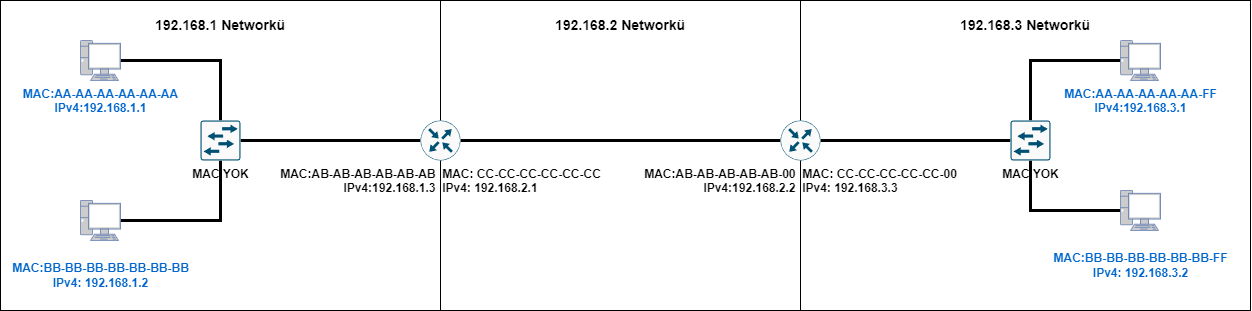

The diagram above was exported from draw.io. Its source (the exported page's mxGraphModel, read from the mxfile embedded in the PNG):
<mxGraphModel dx="1313" dy="738" grid="1" gridSize="10" guides="1" tooltips="1" connect="1" arrows="1" fold="1" page="1" pageScale="1" pageWidth="827" pageHeight="1169" math="0" shadow="0">
  <root>
    <mxCell id="0" />
    <mxCell id="1" parent="0" />
    <mxCell id="LNPtb3m2NBWW79g8tz-p-33" value="" style="rounded=0;whiteSpace=wrap;html=1;" vertex="1" parent="1">
      <mxGeometry x="800" width="450" height="310" as="geometry" />
    </mxCell>
    <mxCell id="LNPtb3m2NBWW79g8tz-p-26" value="" style="rounded=0;whiteSpace=wrap;html=1;" vertex="1" parent="1">
      <mxGeometry x="440" width="360" height="310" as="geometry" />
    </mxCell>
    <mxCell id="LNPtb3m2NBWW79g8tz-p-25" value="" style="rounded=0;whiteSpace=wrap;html=1;" vertex="1" parent="1">
      <mxGeometry width="440" height="310" as="geometry" />
    </mxCell>
    <mxCell id="LNPtb3m2NBWW79g8tz-p-8" style="edgeStyle=orthogonalEdgeStyle;rounded=0;orthogonalLoop=1;jettySize=auto;html=1;entryX=0.5;entryY=0;entryDx=0;entryDy=0;entryPerimeter=0;endArrow=none;endFill=0;strokeWidth=3;" edge="1" parent="1" source="LNPtb3m2NBWW79g8tz-p-1" target="LNPtb3m2NBWW79g8tz-p-3">
      <mxGeometry relative="1" as="geometry" />
    </mxCell>
    <mxCell id="LNPtb3m2NBWW79g8tz-p-1" value="&lt;b&gt;MAC:AA-AA-AA-AA-AA-AA&lt;br&gt;IPv4:192.168.1.1&lt;br&gt;&lt;/b&gt;" style="fontColor=#0066CC;verticalAlign=top;verticalLabelPosition=bottom;labelPosition=center;align=center;html=1;outlineConnect=0;fillColor=#CCCCCC;strokeColor=#6881B3;gradientColor=none;gradientDirection=north;strokeWidth=2;shape=mxgraph.networks.pc;" vertex="1" parent="1">
      <mxGeometry x="80" y="40" width="40" height="40" as="geometry" />
    </mxCell>
    <mxCell id="LNPtb3m2NBWW79g8tz-p-9" style="edgeStyle=orthogonalEdgeStyle;rounded=0;orthogonalLoop=1;jettySize=auto;html=1;entryX=0.5;entryY=1;entryDx=0;entryDy=0;entryPerimeter=0;endArrow=none;endFill=0;strokeWidth=3;" edge="1" parent="1" source="LNPtb3m2NBWW79g8tz-p-2" target="LNPtb3m2NBWW79g8tz-p-3">
      <mxGeometry relative="1" as="geometry" />
    </mxCell>
    <mxCell id="LNPtb3m2NBWW79g8tz-p-2" value="&lt;b&gt;&lt;br&gt;MAC:BB-BB-BB-BB-BB-BB-BB&lt;br&gt;IPv4: 192.168.1.2&lt;/b&gt;" style="fontColor=#0066CC;verticalAlign=top;verticalLabelPosition=bottom;labelPosition=center;align=center;html=1;outlineConnect=0;fillColor=#CCCCCC;strokeColor=#6881B3;gradientColor=none;gradientDirection=north;strokeWidth=2;shape=mxgraph.networks.pc;" vertex="1" parent="1">
      <mxGeometry x="80" y="200" width="40" height="40" as="geometry" />
    </mxCell>
    <mxCell id="LNPtb3m2NBWW79g8tz-p-10" style="edgeStyle=orthogonalEdgeStyle;rounded=0;orthogonalLoop=1;jettySize=auto;html=1;entryX=0;entryY=0.5;entryDx=0;entryDy=0;entryPerimeter=0;endArrow=none;endFill=0;strokeWidth=3;" edge="1" parent="1" source="LNPtb3m2NBWW79g8tz-p-3" target="LNPtb3m2NBWW79g8tz-p-4">
      <mxGeometry relative="1" as="geometry" />
    </mxCell>
    <mxCell id="LNPtb3m2NBWW79g8tz-p-3" value="&lt;b&gt;MAC YOK&lt;/b&gt;" style="sketch=0;points=[[0.015,0.015,0],[0.985,0.015,0],[0.985,0.985,0],[0.015,0.985,0],[0.25,0,0],[0.5,0,0],[0.75,0,0],[1,0.25,0],[1,0.5,0],[1,0.75,0],[0.75,1,0],[0.5,1,0],[0.25,1,0],[0,0.75,0],[0,0.5,0],[0,0.25,0]];verticalLabelPosition=bottom;html=1;verticalAlign=top;aspect=fixed;align=center;pointerEvents=1;shape=mxgraph.cisco19.rect;prIcon=l2_switch;fillColor=#FAFAFA;strokeColor=#005073;" vertex="1" parent="1">
      <mxGeometry x="200" y="120" width="40" height="40" as="geometry" />
    </mxCell>
    <mxCell id="LNPtb3m2NBWW79g8tz-p-13" style="edgeStyle=orthogonalEdgeStyle;rounded=0;orthogonalLoop=1;jettySize=auto;html=1;entryX=0;entryY=0.5;entryDx=0;entryDy=0;entryPerimeter=0;endArrow=none;endFill=0;strokeWidth=3;" edge="1" parent="1" source="LNPtb3m2NBWW79g8tz-p-4" target="LNPtb3m2NBWW79g8tz-p-11">
      <mxGeometry relative="1" as="geometry" />
    </mxCell>
    <mxCell id="LNPtb3m2NBWW79g8tz-p-4" value="&lt;div style=&quot;text-align: justify;&quot;&gt;&lt;b style=&quot;background-color: initial;&quot;&gt;MAC:AB-AB-AB-AB-AB-AB&amp;nbsp; MAC: CC-CC-CC-CC-CC-CC&lt;/b&gt;&lt;/div&gt;&lt;b&gt;&lt;div style=&quot;&quot;&gt;&lt;b style=&quot;background-color: initial;&quot;&gt;IPv4:192.168.1.3&amp;nbsp; IPv4: 192.168.2.1&lt;/b&gt;&lt;/div&gt;&lt;/b&gt;" style="sketch=0;points=[[0.5,0,0],[1,0.5,0],[0.5,1,0],[0,0.5,0],[0.145,0.145,0],[0.8555,0.145,0],[0.855,0.8555,0],[0.145,0.855,0]];verticalLabelPosition=bottom;html=1;verticalAlign=top;aspect=fixed;align=center;pointerEvents=1;shape=mxgraph.cisco19.rect;prIcon=router;fillColor=#FAFAFA;strokeColor=#005073;" vertex="1" parent="1">
      <mxGeometry x="420" y="120" width="40" height="40" as="geometry" />
    </mxCell>
    <mxCell id="LNPtb3m2NBWW79g8tz-p-32" style="edgeStyle=orthogonalEdgeStyle;rounded=0;orthogonalLoop=1;jettySize=auto;html=1;entryX=0;entryY=0.5;entryDx=0;entryDy=0;entryPerimeter=0;endArrow=none;endFill=0;strokeWidth=3;" edge="1" parent="1" source="LNPtb3m2NBWW79g8tz-p-11" target="LNPtb3m2NBWW79g8tz-p-31">
      <mxGeometry relative="1" as="geometry" />
    </mxCell>
    <mxCell id="LNPtb3m2NBWW79g8tz-p-11" value="&lt;div style=&quot;border-color: var(--border-color); text-align: justify;&quot;&gt;&lt;b style=&quot;border-color: var(--border-color); background-color: initial;&quot;&gt;MAC:AB-AB-AB-AB-AB-00&amp;nbsp; MAC: CC-CC-CC-CC-CC-00&lt;/b&gt;&lt;/div&gt;&lt;b style=&quot;border-color: var(--border-color);&quot;&gt;IPv4:192.168.2.2&amp;nbsp; IPv4: 192.168.3.3&lt;/b&gt;" style="sketch=0;points=[[0.5,0,0],[1,0.5,0],[0.5,1,0],[0,0.5,0],[0.145,0.145,0],[0.8555,0.145,0],[0.855,0.8555,0],[0.145,0.855,0]];verticalLabelPosition=bottom;html=1;verticalAlign=top;aspect=fixed;align=center;pointerEvents=1;shape=mxgraph.cisco19.rect;prIcon=router;fillColor=#FAFAFA;strokeColor=#005073;" vertex="1" parent="1">
      <mxGeometry x="780" y="120" width="40" height="40" as="geometry" />
    </mxCell>
    <mxCell id="LNPtb3m2NBWW79g8tz-p-27" style="edgeStyle=orthogonalEdgeStyle;rounded=0;orthogonalLoop=1;jettySize=auto;html=1;entryX=0.5;entryY=0;entryDx=0;entryDy=0;entryPerimeter=0;endArrow=none;endFill=0;strokeWidth=3;" edge="1" parent="1" source="LNPtb3m2NBWW79g8tz-p-28" target="LNPtb3m2NBWW79g8tz-p-31">
      <mxGeometry relative="1" as="geometry" />
    </mxCell>
    <mxCell id="LNPtb3m2NBWW79g8tz-p-28" value="&lt;b&gt;MAC:AA-AA-AA-AA-AA-FF&lt;br&gt;IPv4:192.168.3.1&lt;br&gt;&lt;/b&gt;" style="fontColor=#0066CC;verticalAlign=top;verticalLabelPosition=bottom;labelPosition=center;align=center;html=1;outlineConnect=0;fillColor=#CCCCCC;strokeColor=#6881B3;gradientColor=none;gradientDirection=north;strokeWidth=2;shape=mxgraph.networks.pc;" vertex="1" parent="1">
      <mxGeometry x="1120" y="40" width="40" height="40" as="geometry" />
    </mxCell>
    <mxCell id="LNPtb3m2NBWW79g8tz-p-29" style="edgeStyle=orthogonalEdgeStyle;rounded=0;orthogonalLoop=1;jettySize=auto;html=1;entryX=0.5;entryY=1;entryDx=0;entryDy=0;entryPerimeter=0;endArrow=none;endFill=0;strokeWidth=3;" edge="1" parent="1" source="LNPtb3m2NBWW79g8tz-p-30" target="LNPtb3m2NBWW79g8tz-p-31">
      <mxGeometry relative="1" as="geometry" />
    </mxCell>
    <mxCell id="LNPtb3m2NBWW79g8tz-p-30" value="&lt;b&gt;&lt;br&gt;MAC:BB-BB-BB-BB-BB-BB-FF&lt;br&gt;IPv4: 192.168.3.2&lt;/b&gt;" style="fontColor=#0066CC;verticalAlign=top;verticalLabelPosition=bottom;labelPosition=center;align=center;html=1;outlineConnect=0;fillColor=#CCCCCC;strokeColor=#6881B3;gradientColor=none;gradientDirection=north;strokeWidth=2;shape=mxgraph.networks.pc;" vertex="1" parent="1">
      <mxGeometry x="1120" y="190" width="40" height="40" as="geometry" />
    </mxCell>
    <mxCell id="LNPtb3m2NBWW79g8tz-p-31" value="&lt;b&gt;MAC YOK&lt;/b&gt;" style="sketch=0;points=[[0.015,0.015,0],[0.985,0.015,0],[0.985,0.985,0],[0.015,0.985,0],[0.25,0,0],[0.5,0,0],[0.75,0,0],[1,0.25,0],[1,0.5,0],[1,0.75,0],[0.75,1,0],[0.5,1,0],[0.25,1,0],[0,0.75,0],[0,0.5,0],[0,0.25,0]];verticalLabelPosition=bottom;html=1;verticalAlign=top;aspect=fixed;align=center;pointerEvents=1;shape=mxgraph.cisco19.rect;prIcon=l2_switch;fillColor=#FAFAFA;strokeColor=#005073;" vertex="1" parent="1">
      <mxGeometry x="1010" y="120" width="40" height="40" as="geometry" />
    </mxCell>
    <mxCell id="LNPtb3m2NBWW79g8tz-p-34" value="&lt;b style=&quot;font-size: 14px;&quot;&gt;192.168.1 Networkü&lt;/b&gt;" style="text;html=1;strokeColor=none;fillColor=none;align=center;verticalAlign=middle;whiteSpace=wrap;rounded=0;fontSize=14;" vertex="1" parent="1">
      <mxGeometry x="140" y="10" width="160" height="30" as="geometry" />
    </mxCell>
    <mxCell id="LNPtb3m2NBWW79g8tz-p-35" value="&lt;b style=&quot;font-size: 14px;&quot;&gt;192.168.2 Networkü&lt;/b&gt;" style="text;html=1;strokeColor=none;fillColor=none;align=center;verticalAlign=middle;whiteSpace=wrap;rounded=0;fontSize=14;" vertex="1" parent="1">
      <mxGeometry x="535" y="10" width="170" height="30" as="geometry" />
    </mxCell>
    <mxCell id="LNPtb3m2NBWW79g8tz-p-36" value="&lt;b style=&quot;font-size: 14px;&quot;&gt;192.168.3 Networkü&lt;/b&gt;" style="text;html=1;strokeColor=none;fillColor=none;align=center;verticalAlign=middle;whiteSpace=wrap;rounded=0;fontSize=14;" vertex="1" parent="1">
      <mxGeometry x="940" y="10" width="170" height="30" as="geometry" />
    </mxCell>
  </root>
</mxGraphModel>